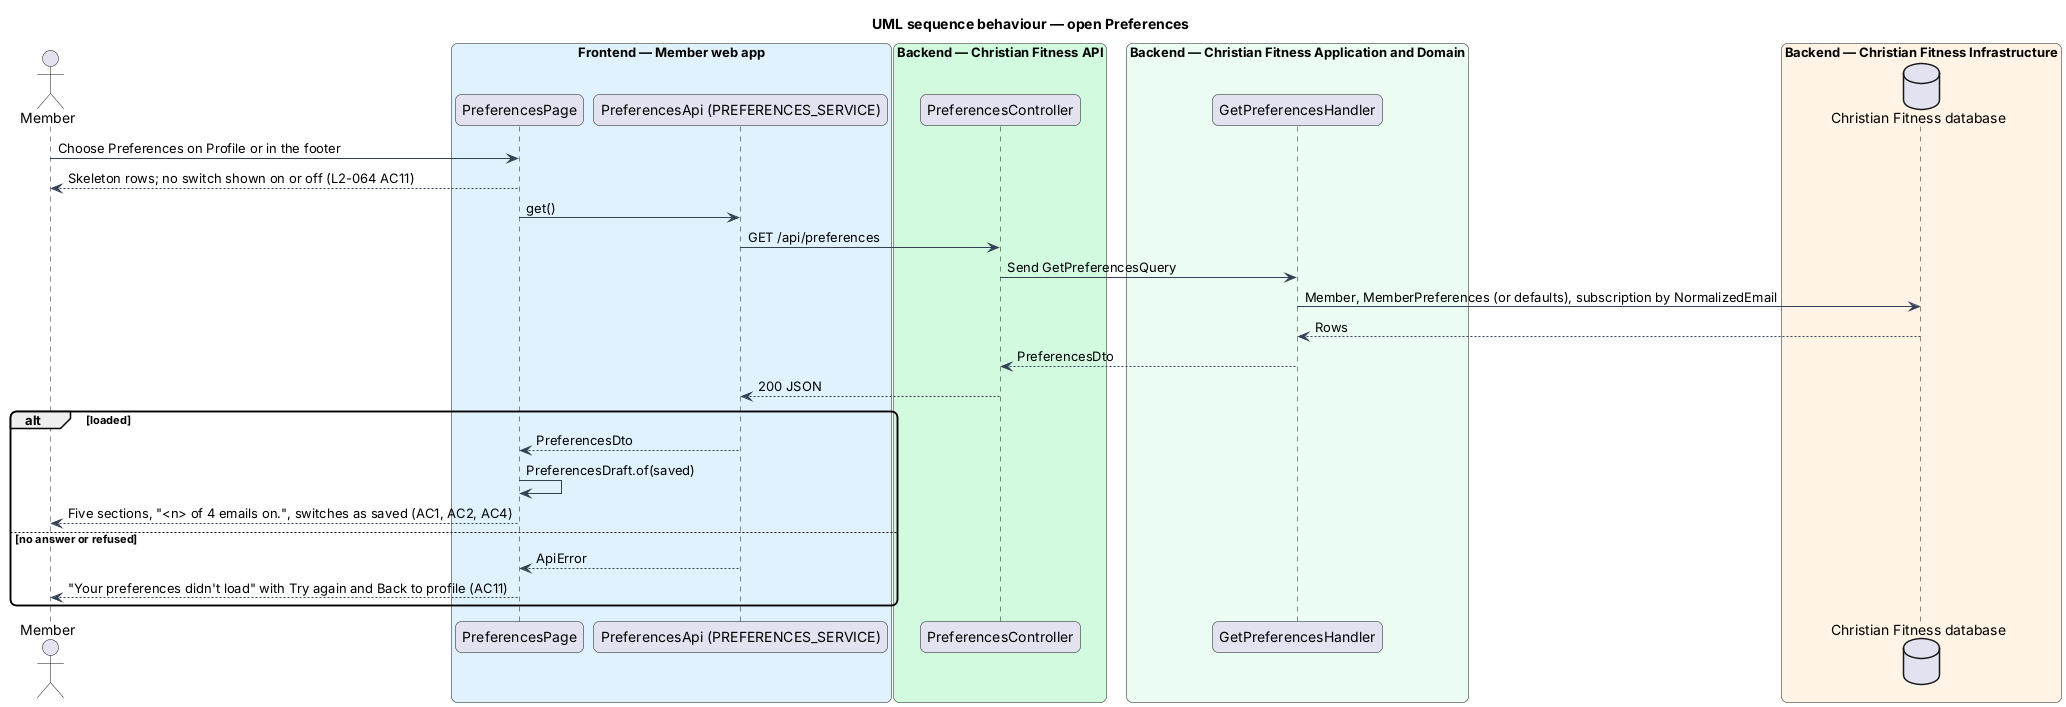

The diagram above was rendered by PlantUML. Its source (embedded in the PNG):
@startuml
title UML sequence behaviour — open Preferences
skinparam backgroundColor #FFFFFF
skinparam shadowing false
skinparam roundcorner 12
skinparam defaultFontName Arial
skinparam ArrowColor #344054
actor "Member" as actor
box "Frontend — Member web app" #E0F2FE
  participant "PreferencesPage" as page
  participant "PreferencesApi (PREFERENCES_SERVICE)" as client
end box
box "Backend — Christian Fitness API" #D1FADF
  participant "PreferencesController" as ctrl
end box
box "Backend — Christian Fitness Application and Domain" #ECFDF3
  participant "GetPreferencesHandler" as h
end box
box "Backend — Christian Fitness Infrastructure" #FFF4E5
  database "Christian Fitness database" as db
end box
actor -> page : Choose Preferences on Profile or in the footer
page --> actor : Skeleton rows; no switch shown on or off (L2-064 AC11)
page -> client : get()
client -> ctrl : GET /api/preferences
ctrl -> h : Send GetPreferencesQuery
h -> db : Member, MemberPreferences (or defaults), subscription by NormalizedEmail
db --> h : Rows
h --> ctrl : PreferencesDto
ctrl --> client : 200 JSON
alt loaded
  client --> page : PreferencesDto
  page -> page : PreferencesDraft.of(saved)
  page --> actor : Five sections, "<n> of 4 emails on.", switches as saved (AC1, AC2, AC4)
else no answer or refused
  client --> page : ApiError
  page --> actor : "Your preferences didn't load" with Try again and Back to profile (AC11)
end
@enduml